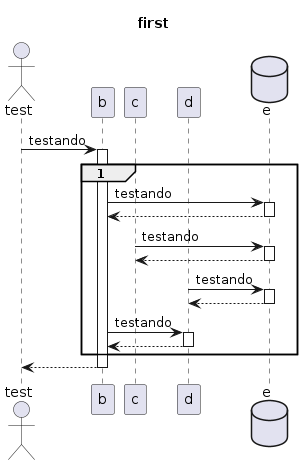

The diagram above was rendered by PlantUML. Its source (embedded in the PNG):
@startuml

title first

actor test
participant b
participant c
participant d
database    e

test -> b ++ : testando
group 1
    b -> e ++ : testando
    return
    c -> e ++ : testando
    return
    d -> e ++ : testando
    return
    b -> d ++ : testando
    return
end
return

@enduml